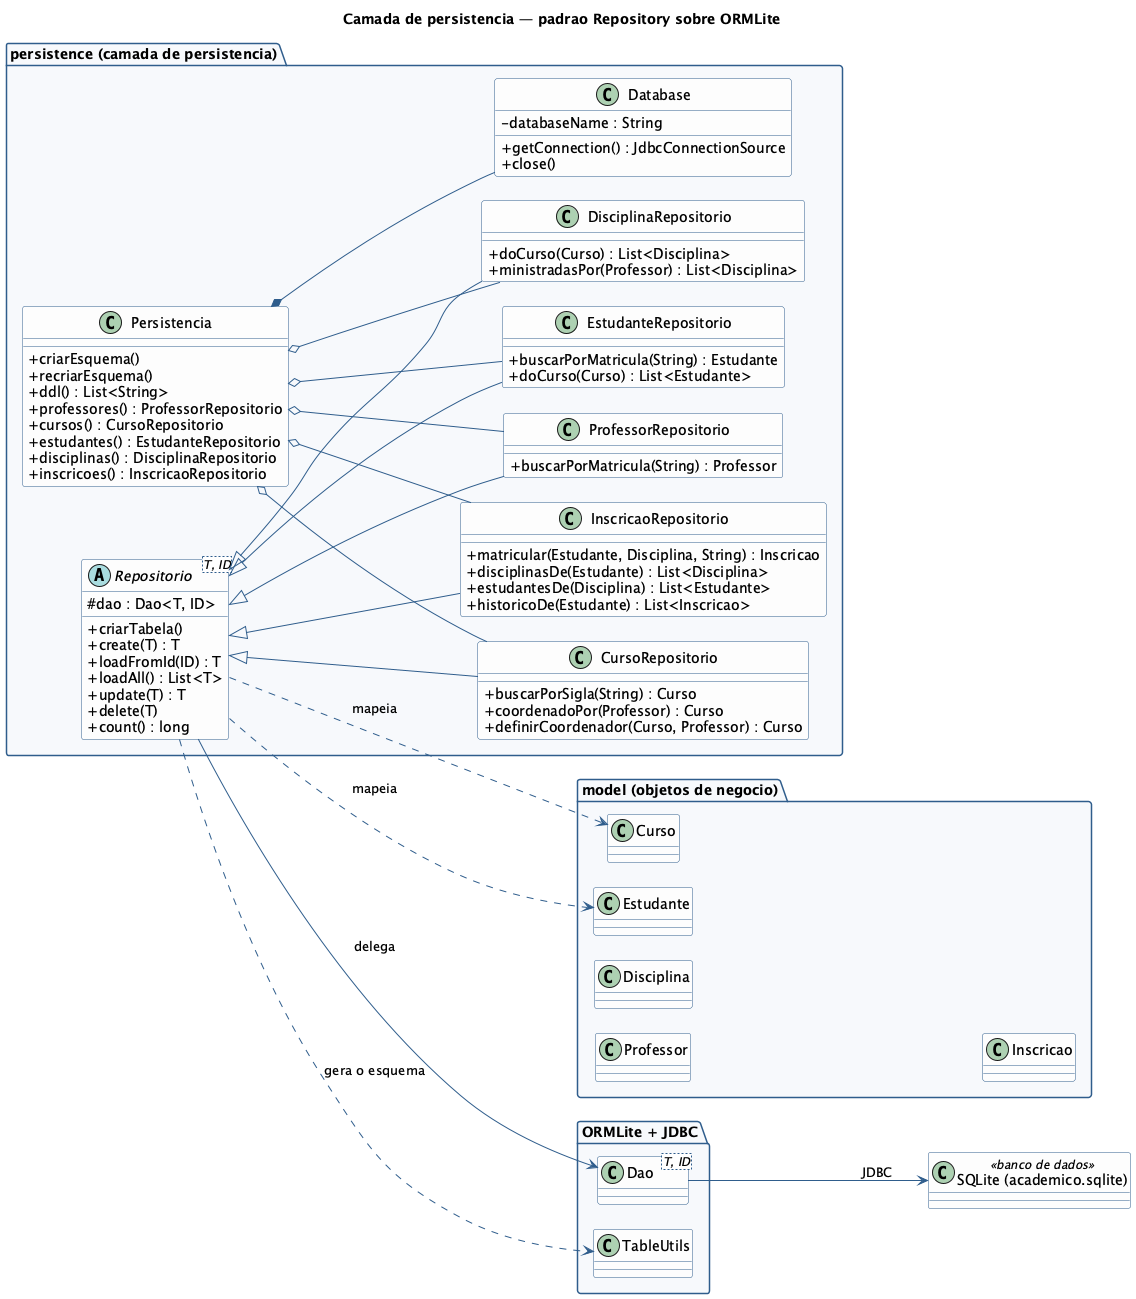

The diagram above was rendered by PlantUML. Its source (embedded in the PNG):
@startuml diagrama-persistencia
' Arquitetura da camada de persistencia (padrao DAO / Repository)

title Camada de persistencia — padrao Repository sobre ORMLite

left to right direction
skinparam classAttributeIconSize 0
skinparam nodesep 25
skinparam ranksep 70
skinparam shadowing false
skinparam package {
  BackgroundColor #F7F9FC
  BorderColor #2F5D8C
}
skinparam class {
  BackgroundColor #FDFDFD
  BorderColor #2F5D8C
  ArrowColor #2F5D8C
}

package "model (objetos de negocio)" {
  class Curso
  class Professor
  class Estudante
  class Disciplina
  class Inscricao
}

package "persistence (camada de persistencia)" {
  class Database {
    - databaseName : String
    + getConnection() : JdbcConnectionSource
    + close()
  }

  abstract class "Repositorio<T, ID>" as Repositorio {
    # dao : Dao<T, ID>
    + criarTabela()
    + create(T) : T
    + loadFromId(ID) : T
    + loadAll() : List<T>
    + update(T) : T
    + delete(T)
    + count() : long
  }

  class Persistencia {
    + criarEsquema()
    + recriarEsquema()
    + ddl() : List<String>
    + professores() : ProfessorRepositorio
    + cursos() : CursoRepositorio
    + estudantes() : EstudanteRepositorio
    + disciplinas() : DisciplinaRepositorio
    + inscricoes() : InscricaoRepositorio
  }

  class ProfessorRepositorio {
    + buscarPorMatricula(String) : Professor
  }
  class CursoRepositorio {
    + buscarPorSigla(String) : Curso
    + coordenadoPor(Professor) : Curso
    + definirCoordenador(Curso, Professor) : Curso
  }
  class EstudanteRepositorio {
    + buscarPorMatricula(String) : Estudante
    + doCurso(Curso) : List<Estudante>
  }
  class DisciplinaRepositorio {
    + doCurso(Curso) : List<Disciplina>
    + ministradasPor(Professor) : List<Disciplina>
  }
  class InscricaoRepositorio {
    + matricular(Estudante, Disciplina, String) : Inscricao
    + disciplinasDe(Estudante) : List<Disciplina>
    + estudantesDe(Disciplina) : List<Estudante>
    + historicoDe(Estudante) : List<Inscricao>
  }
}

package "ORMLite + JDBC" {
  class "Dao<T, ID>" as Dao
  class TableUtils
}

Repositorio <|-- ProfessorRepositorio
Repositorio <|-- CursoRepositorio
Repositorio <|-- EstudanteRepositorio
Repositorio <|-- DisciplinaRepositorio
Repositorio <|-- InscricaoRepositorio

Persistencia *-- Database
Persistencia o-- ProfessorRepositorio
Persistencia o-- CursoRepositorio
Persistencia o-- EstudanteRepositorio
Persistencia o-- DisciplinaRepositorio
Persistencia o-- InscricaoRepositorio

Repositorio --> Dao : delega
Repositorio ..> TableUtils : gera o esquema
Repositorio ..> Curso : mapeia
Repositorio ..> Estudante : mapeia

class "SQLite (academico.sqlite)" as sqlite <<banco de dados>>
Dao --> sqlite : JDBC

@enduml